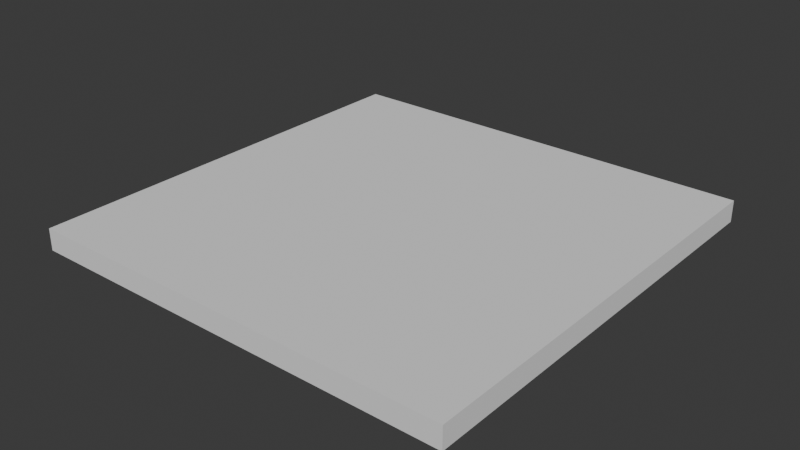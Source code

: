 # Source: floor.blend  (saved by Blender 4.5.90; exported with 4.5.12 LTS)
import bpy
from mathutils import Matrix  # noqa: F401  (used for matrix-valued properties, if any)

bpy.ops.wm.read_factory_settings(use_empty=True)
scene = bpy.context.scene
scene.name = 'Scene'

# ---- collections
col_collection = bpy.data.collections.new('Collection'); scene.collection.children.link(col_collection)

# ---- world
world_world = bpy.data.worlds.new('World'); scene.world = world_world
world_world.use_nodes = True; world_world.node_tree.nodes.clear()
_N = world_world.node_tree.nodes; _L = world_world.node_tree.links
n0 = _N.new('ShaderNodeOutputWorld'); n0.name = 'World Output'; n0.location = (200, 100)
n1 = _N.new('ShaderNodeBackground'); n1.name = 'Background'; n1.location = (-200, 100)
n1.inputs[0].default_value = (0.05088, 0.05088, 0.05088, 1.0)
_L.new(n1.outputs[0], n0.inputs[0])
n0.is_active_output = True
world_world.color = (0.05088, 0.05088, 0.05088)
world_world.sun_shadow_jitter_overblur = 0.0

# ---- meshes
me_cube_001 = bpy.data.meshes.new('Cube.001')
me_cube_001.from_pydata([(-1.0, -1.0, -1.0), (-1.0, -1.0, 1.0), (-1.0, 1.0, -1.0), (-1.0, 1.0, 1.0), (1.0, -1.0, -1.0), (1.0, -1.0, 1.0), (1.0, 1.0, -1.0), (1.0, 1.0, 1.0)], [], [(0, 1, 3, 2), (2, 3, 7, 6), (6, 7, 5, 4), (4, 5, 1, 0), (2, 6, 4, 0), (7, 3, 1, 5)])
_uv = me_cube_001.uv_layers.new(name='UVMap')
_uv.uv.foreach_set('vector', [0.375, 0.0, 0.625, 0.0, 0.625, 0.25, 0.375, 0.25, 0.375, 0.25, 0.625, 0.25, 0.625, 0.5, 0.375, 0.5, 0.375, 0.5, 0.625, 0.5, 0.625, 0.75, 0.375, 0.75, 0.375, 0.75, 0.625, 0.75, 0.625, 1.0, 0.375, 1.0, 0.125, 0.5, 0.375, 0.5, 0.375, 0.75, 0.125, 0.75, 0.625, 0.5, 0.875, 0.5, 0.875, 0.75, 0.625, 0.75])
me_cube_001.update()

# ---- objects
ob_cube = bpy.data.objects.new('Cube', me_cube_001)

# ---- transforms, parenting, visibility, modifiers, constraints
ob_cube.location = (0.0, 0.0, 0.0)
ob_cube.scale = (20.0, 20.0, 1.0)

# ---- collection membership
col_collection.objects.link(ob_cube)

# ---- scene / render settings (as saved in the file)
scene.frame_start = 1; scene.frame_end = 250; scene.frame_set(1)
scene.render.engine = 'BLENDER_EEVEE_NEXT'
bpy.context.view_layer.update()

# ---- added for rendering (the .blend has no active camera and no usable light): camera, sun
cam_auto = bpy.data.cameras.new('AutoCamera')
cam_auto.lens = 50.0
cam_auto.sensor_width = 36.0
cam_auto.clip_end = 1000.0
ob_auto_camera = bpy.data.objects.new('AutoCamera', cam_auto)
scene.collection.objects.link(ob_auto_camera)
ob_auto_camera.location = (52.3713, -62.8456, 41.897)
ob_auto_camera.rotation_euler = (1.09748, -7.21219e-08, 0.694738)
scene.camera = ob_auto_camera
light_auto_sun = bpy.data.lights.new('AutoSun', 'SUN')
light_auto_sun.energy = 3.0
light_auto_sun.angle = 0.0523599
ob_auto_sun = bpy.data.objects.new('AutoSun', light_auto_sun)
scene.collection.objects.link(ob_auto_sun)
ob_auto_sun.rotation_euler = (0.872665, 0.174533, 0.523599)
bpy.context.view_layer.update()
